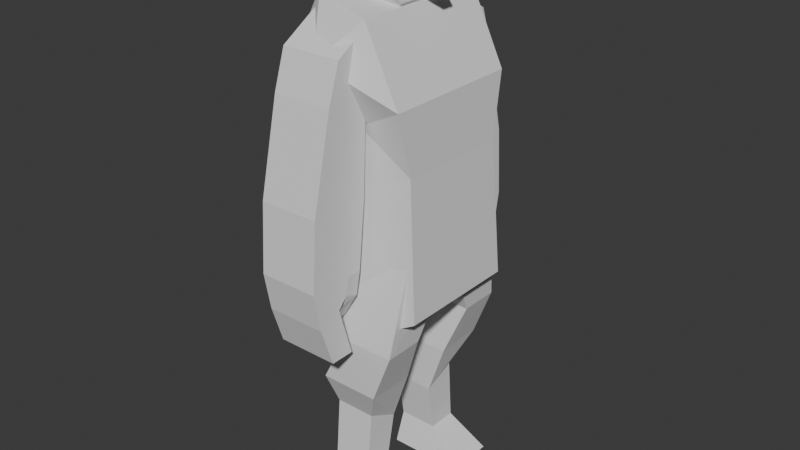 # Source: Beast.blend  (saved by Blender 4.4.32; exported with 4.5.12 LTS)
import bpy
from mathutils import Matrix  # noqa: F401  (used for matrix-valued properties, if any)

bpy.ops.wm.read_factory_settings(use_empty=True)
scene = bpy.context.scene
scene.name = 'Scene'

# ---- collections
col_collection = bpy.data.collections.new('Collection'); scene.collection.children.link(col_collection)

# ---- world
world_world = bpy.data.worlds.new('World'); scene.world = world_world
world_world.use_nodes = True; world_world.node_tree.nodes.clear()
_N = world_world.node_tree.nodes; _L = world_world.node_tree.links
n0 = _N.new('ShaderNodeOutputWorld'); n0.name = 'World Output'; n0.location = (300, 300)
n1 = _N.new('ShaderNodeBackground'); n1.name = 'Background'; n1.location = (10, 300)
n1.inputs[0].default_value = (0.05088, 0.05088, 0.05088, 1.0)
_L.new(n1.outputs[0], n0.inputs[0])
n0.is_active_output = True
world_world.color = (0.05088, 0.05088, 0.05088)
world_world.sun_shadow_jitter_overblur = 0.0

# ---- meshes
me_cube_002 = bpy.data.meshes.new('Cube.002')
me_cube_002.from_pydata([(-0.1918, -0.5102, -0.749), (-0.1975, -0.3571, 0.6523), (-0.1918, 0.5102, -0.749), (-0.1975, 0.3571, 0.6523), (0.5501, -0.4266, -0.3365), (0.4735, -0.4823, 1.0), (0.5501, 0.4266, -0.3365), (0.4735, 0.4823, 1.0), (-0.2674, -0.442, 0.2858), (-0.2674, 0.442, 0.2858), (0.4915, 0.3958, 0.5882), (0.4915, -0.3958, 0.5882), (0.2408, -0.4823, 1.478), (0.2408, 0.4823, 1.478), (-0.3812, -0.3571, 1.197), (-0.3812, 0.3571, 1.197), (-0.1975, -0.3571, 1.558), (-0.1975, 0.3571, 1.558), (0.3571, 0.4823, 1.239), (0.3571, -0.4823, 1.239), (0.01427, 0.6782, 1.239), (0.01427, -0.6476, 1.239), (0.02164, 0.4197, 1.518), (0.02164, -0.4197, 1.518), (0.1791, 0.4684, -0.5427), (0.138, 0.4197, 0.8262), (0.1791, -0.4684, -0.5427), (0.138, -0.4197, 0.8262), (0.112, -0.4189, 0.437), (0.112, 0.4189, 0.437)], [], [(8, 1, 3, 9), (29, 25, 7, 10), (10, 7, 5, 11), (28, 27, 1, 8), (24, 6, 4, 26), (25, 3, 1, 27), (26, 28, 8, 0), (6, 10, 11, 4), (24, 29, 10, 6), (0, 8, 9, 2), (18, 19, 12, 13), (1, 3, 15, 14), (14, 15, 17, 16), (7, 5, 19, 18), (22, 23, 16, 17), (13, 12, 23, 22), (13, 22, 20, 18), (17, 15, 20, 22), (12, 19, 21, 23), (16, 23, 21, 14), (2, 9, 29, 24), (4, 11, 28, 26), (7, 25, 27, 5), (2, 24, 26, 0), (11, 5, 27, 28), (9, 3, 25, 29), (5, 27, 21, 19), (21, 27, 1, 14), (20, 25, 7, 18), (3, 25, 20, 15)])
_uv = me_cube_002.uv_layers.new(name='UVMap')
_uv.uv.foreach_set('vector', [0.5663, 0.0, 0.625, 0.0, 0.625, 0.25, 0.5663, 0.25, 0.5663, 0.375, 0.625, 0.375, 0.625, 0.5, 0.5663, 0.5, 0.5663, 0.5, 0.625, 0.5, 0.625, 0.75, 0.5663, 0.75, 0.5663, 0.875, 0.625, 0.875, 0.625, 1.0, 0.5663, 1.0, 0.25, 0.5, 0.375, 0.5, 0.375, 0.75, 0.25, 0.75, 0.75, 0.5, 0.875, 0.5, 0.875, 0.75, 0.75, 0.75, 0.375, 0.875, 0.5663, 0.875, 0.5663, 1.0, 0.375, 1.0, 0.375, 0.5, 0.5663, 0.5, 0.5663, 0.75, 0.375, 0.75, 0.375, 0.375, 0.5663, 0.375, 0.5663, 0.5, 0.375, 0.5, 0.375, 0.0, 0.5663, 0.0, 0.5663, 0.25, 0.375, 0.25, 0.625, 0.5, 0.625, 0.75, 0.625, 0.75, 0.625, 0.5, 0.625, 0.0, 0.625, 0.25, 0.625, 0.25, 0.625, 0.0, 0.625, 0.0, 0.625, 0.25, 0.625, 0.25, 0.625, 0.0, 0.625, 0.5, 0.625, 0.75, 0.625, 0.75, 0.625, 0.5, 0.625, 0.375, 0.625, 0.375, 0.625, 0.0, 0.625, 0.25, 0.625, 0.5, 0.625, 0.75, 0.625, 0.375, 0.625, 0.375, 0.625, 0.5, 0.625, 0.375, 0.0, 0.0, 0.625, 0.5, 0.625, 0.25, 0.625, 0.25, 0.0, 0.0, 0.625, 0.375, 0.625, 0.75, 0.625, 0.75, 0.0, 0.0, 0.625, 0.375, 0.625, 0.0, 0.625, 0.375, 0.0, 0.0, 0.625, 0.0, 0.375, 0.25, 0.5663, 0.25, 0.5663, 0.375, 0.375, 0.375, 0.375, 0.75, 0.5663, 0.75, 0.5663, 0.875, 0.375, 0.875, 0.625, 0.5, 0.75, 0.5, 0.75, 0.75, 0.625, 0.75, 0.125, 0.5, 0.25, 0.5, 0.25, 0.75, 0.125, 0.75, 0.5663, 0.75, 0.625, 0.75, 0.625, 0.875, 0.5663, 0.875, 0.5663, 0.25, 0.625, 0.25, 0.625, 0.375, 0.5663, 0.375, 0.0, 0.0, 0.0, 0.0, 0.0, 0.0, 0.0, 0.0, 0.0, 0.0, 0.0, 0.0, 0.0, 0.0, 0.0, 0.0, 0.0, 0.0, 0.0, 0.0, 0.0, 0.0, 0.0, 0.0, 0.0, 0.0, 0.0, 0.0, 0.0, 0.0, 0.0, 0.0])
me_cube_002.use_mirror_y = True
me_cube_002.update()
me_cube_003 = bpy.data.meshes.new('Cube.003')
me_cube_003.from_pydata([(-1.0, -0.7764, -1.0), (-1.0, -1.0, 1.0), (-1.0, 0.6669, -1.0), (-1.0, 0.2593, 0.2302), (1.0, -0.7764, -1.0), (1.0, -1.0, 1.0), (1.0, 0.6669, -1.0), (1.0, 0.2593, 0.2302), (-1.0, 1.354, -4.017), (1.0, 1.354, -4.017), (-1.0, -0.6474, -4.017), (1.0, -0.6474, -4.017), (-1.0, -0.4029, -6.285), (1.0, -0.4029, -6.285), (-1.0, 1.505, -6.285), (1.0, 1.505, -6.285), (-0.3684, -0.4029, -8.003), (0.3684, -0.4029, -8.003), (-0.3684, 0.1068, -8.003), (0.3684, 0.1068, -8.003), (-0.8644, 0.1068, -7.212), (0.8644, 0.1068, -7.212), (-1.0, 0.1894, -6.872), (1.0, 0.1894, -6.872), (-1.0, 0.5087, -7.2), (1.0, 0.5087, -7.2), (-1.025, 0.04369, -8.846), (1.025, 0.04369, -8.846), (-1.025, 0.8531, -8.846), (1.025, 0.8531, -8.846), (-1.0, 1.279, -7.546), (1.0, 1.279, -7.546), (-1.0, 0.551, -6.285), (1.0, 0.551, -6.285), (-1.0, 0.07406, -6.285), (1.0, 0.07406, -6.285), (0.8644, -0.4029, -7.144), (-0.8644, -0.4029, -7.144)], [], [(0, 1, 3, 2), (2, 3, 7, 6), (6, 7, 5, 4), (4, 5, 1, 0), (2, 6, 4, 0), (7, 3, 1, 5), (6, 2, 8, 9), (9, 8, 10, 11), (0, 4, 11, 10), (11, 4, 6, 9), (8, 2, 0, 10), (10, 11, 13, 12), (32, 33, 15, 14), (9, 8, 14, 15), (13, 11, 9, 15, 33, 35), (14, 8, 10, 12, 34, 32), (36, 37, 16, 17), (17, 16, 18, 19), (19, 18, 20, 21), (21, 20, 22, 23), (23, 22, 24, 25), (25, 24, 26, 27), (27, 26, 28, 29), (29, 28, 30, 31), (15, 14, 30, 31), (34, 35, 33, 32), (23, 22, 32, 33), (12, 13, 35, 34), (23, 22, 34, 35), (13, 12, 37, 36), (22, 23, 36, 37), (21, 20, 37, 36), (21, 23, 36), (36, 23, 35, 13), (35, 23, 33), (19, 21, 36, 17), (24, 25, 31, 30), (23, 33, 15, 31, 25), (27, 29, 31, 25), (32, 22, 24, 30, 14), (24, 30, 28, 26), (37, 20, 18, 16), (20, 37, 22), (34, 22, 37, 12), (22, 34, 32)])
_uv = me_cube_003.uv_layers.new(name='UVMap')
_uv.uv.foreach_set('vector', [0.375, 0.0, 0.625, 0.0, 0.625, 0.25, 0.375, 0.25, 0.375, 0.25, 0.625, 0.25, 0.625, 0.5, 0.375, 0.5, 0.375, 0.5, 0.625, 0.5, 0.625, 0.75, 0.375, 0.75, 0.375, 0.75, 0.625, 0.75, 0.625, 1.0, 0.375, 1.0, 0.125, 0.5, 0.375, 0.5, 0.375, 0.75, 0.125, 0.75, 0.625, 0.5, 0.875, 0.5, 0.875, 0.75, 0.625, 0.75, 0.375, 0.5, 0.375, 0.25, 0.375, 0.25, 0.375, 0.5, 0.375, 0.5, 0.375, 0.25, 0.375, 0.25, 0.375, 0.5, 0.375, 1.0, 0.375, 0.75, 0.375, 0.5, 0.375, 0.25, 0.0, 0.0, 0.0, 0.0, 0.0, 0.0, 0.0, 0.0, 0.0, 0.0, 0.0, 0.0, 0.0, 0.0, 0.0, 0.0, 0.375, 0.25, 0.375, 0.5, 0.375, 0.5, 0.375, 0.25, 0.375, 0.25, 0.375, 0.5, 0.375, 0.5, 0.375, 0.25, 0.375, 0.5, 0.375, 0.25, 0.375, 0.25, 0.375, 0.5, 0.0, 0.0, 0.0, 0.0, 0.0, 0.0, 0.0, 0.0, 0.0, 0.0, 0.0, 0.0, 0.0, 0.0, 0.0, 0.0, 0.0, 0.0, 0.0, 0.0, 0.0, 0.0, 0.0, 0.0, 0.375, 0.5, 0.375, 0.25, 0.375, 0.25, 0.375, 0.5, 0.375, 0.5, 0.375, 0.25, 0.375, 0.25, 0.375, 0.5, 0.375, 0.5, 0.375, 0.25, 0.375, 0.25, 0.375, 0.5, 0.375, 0.5, 0.375, 0.25, 0.375, 0.25, 0.375, 0.5, 0.375, 0.5, 0.375, 0.25, 0.375, 0.25, 0.375, 0.5, 0.375, 0.5, 0.375, 0.25, 0.375, 0.25, 0.375, 0.5, 0.375, 0.5, 0.375, 0.25, 0.375, 0.25, 0.375, 0.5, 0.375, 0.5, 0.375, 0.25, 0.375, 0.25, 0.375, 0.5, 0.375, 0.5, 0.375, 0.25, 0.375, 0.25, 0.375, 0.5, 0.375, 0.25, 0.375, 0.5, 0.375, 0.5, 0.375, 0.25, 0.375, 0.5, 0.375, 0.25, 0.375, 0.25, 0.375, 0.5, 0.375, 0.25, 0.375, 0.5, 0.375, 0.5, 0.375, 0.25, 0.375, 0.5, 0.375, 0.25, 0.375, 0.25, 0.375, 0.5, 0.375, 0.5, 0.375, 0.25, 0.375, 0.25, 0.375, 0.5, 0.375, 0.25, 0.375, 0.5, 0.375, 0.5, 0.375, 0.25, 0.375, 0.5, 0.375, 0.25, 0.375, 0.25, 0.375, 0.5, 0.375, 0.5, 0.375, 0.5, 0.375, 0.5, 0.0, 0.0, 0.0, 0.0, 0.0, 0.0, 0.0, 0.0, 0.0, 0.0, 0.0, 0.0, 0.0, 0.0, 0.0, 0.0, 0.0, 0.0, 0.0, 0.0, 0.0, 0.0, 0.375, 0.25, 0.375, 0.5, 0.375, 0.5, 0.375, 0.25, 0.0, 0.0, 0.0, 0.0, 0.0, 0.0, 0.0, 0.0, 0.0, 0.0, 0.0, 0.0, 0.0, 0.0, 0.0, 0.0, 0.0, 0.0, 0.0, 0.0, 0.0, 0.0, 0.0, 0.0, 0.0, 0.0, 0.0, 0.0, 0.0, 0.0, 0.0, 0.0, 0.0, 0.0, 0.0, 0.0, 0.375, 0.25, 0.375, 0.25, 0.375, 0.25, 0.375, 0.25, 0.0, 0.0, 0.0, 0.0, 0.0, 0.0, 0.0, 0.0, 0.0, 0.0, 0.0, 0.0, 0.0, 0.0, 0.0, 0.0, 0.0, 0.0, 0.0, 0.0])
me_cube_003.use_mirror_x = True
me_cube_003.update()
me_cube_004 = bpy.data.meshes.new('Cube.004')
me_cube_004.from_pydata([(-1.334, -1.0, -1.0), (-1.226, -1.0, 1.0), (-1.334, 1.0, -1.0), (-1.226, 1.0, 1.0), (1.0, -1.0, -1.0), (1.131, -1.689, 0.09248), (1.0, 1.0, -1.0), (1.131, 1.689, 0.09248), (-0.8574, -0.8405, 1.733), (-0.8574, 0.8405, 1.733), (0.08006, -0.3268, 2.06), (0.08006, 0.3268, 2.06), (0.8517, -0.8405, 1.8), (0.8517, 0.8405, 1.8), (1.213, -1.0, 1.278), (1.213, 1.0, 1.278), (-1.536, -1.689, 0.0), (-1.536, 1.689, 0.0), (1.254, 1.32, -0.4538), (1.254, -1.32, -0.4538)], [], [(16, 1, 3, 17), (7, 17, 3), (18, 7, 5, 19), (2, 6, 4, 0), (12, 1, 14), (8, 1, 12), (3, 1, 8, 9), (9, 11, 10, 8), (10, 12, 8), (11, 13, 12, 10), (11, 9, 13), (4, 19, 16, 0), (6, 18, 19, 4), (2, 17, 18, 6), (0, 16, 17, 2), (7, 3, 15), (9, 13, 3), (13, 15, 3), (14, 15, 13, 12), (7, 15, 14, 5), (16, 5, 1), (5, 14, 1), (19, 5, 16), (18, 17, 7)])
_uv = me_cube_004.uv_layers.new(name='UVMap')
_uv.uv.foreach_set('vector', [0.5, 0.0, 0.625, 0.0, 0.625, 0.25, 0.5, 0.25, 0.625, 0.5, 0.5, 0.25, 0.625, 0.25, 0.5, 0.5, 0.625, 0.5, 0.625, 0.75, 0.5, 0.75, 0.125, 0.5, 0.375, 0.5, 0.375, 0.75, 0.125, 0.75, 0.0, 0.0, 0.625, 0.0, 0.0, 0.0, 0.0, 0.0, 0.625, 0.0, 0.0, 0.0, 0.0, 0.0, 0.625, 0.0, 0.0, 0.0, 0.0, 0.0, 0.0, 0.0, 0.0, 0.0, 0.0, 0.0, 0.0, 0.0, 0.0, 0.0, 0.0, 0.0, 0.0, 0.0, 0.0, 0.0, 0.0, 0.0, 0.0, 0.0, 0.0, 0.0, 0.0, 0.0, 0.0, 0.0, 0.0, 0.0, 0.375, 0.75, 0.5, 0.75, 0.5, 1.0, 0.375, 1.0, 0.375, 0.5, 0.5, 0.5, 0.5, 0.75, 0.375, 0.75, 0.375, 0.25, 0.5, 0.25, 0.5, 0.5, 0.375, 0.5, 0.375, 0.0, 0.5, 0.0, 0.5, 0.25, 0.375, 0.25, 0.625, 0.5, 0.625, 0.25, 0.0, 0.0, 0.0, 0.0, 0.0, 0.0, 0.0, 0.0, 0.0, 0.0, 0.0, 0.0, 0.625, 0.25, 0.0, 0.0, 0.0, 0.0, 0.0, 0.0, 0.0, 0.0, 0.625, 0.5, 0.0, 0.0, 0.0, 0.0, 0.625, 0.75, 0.5, 0.0, 0.0, 0.0, 0.625, 0.0, 0.625, 0.75, 0.0, 0.0, 0.625, 0.0, 0.5, 0.75, 0.0, 0.0, 0.5, 1.0, 0.5, 0.5, 0.5, 0.25, 0.625, 0.5])
me_cube_004.use_mirror_y = True
me_cube_004.update()
me_cube_005 = bpy.data.meshes.new('Cube.005')
me_cube_005.from_pydata([(-1.0, -1.0, -0.0576), (-1.0, -1.0, 1.0), (-1.0, 1.0, -0.0576), (-1.0, 1.0, 1.0), (1.0, -1.0, 0.1477), (1.914, -0.5302, 0.05238), (1.0, 1.0, 0.1477), (1.914, 0.5302, 0.05238), (-1.0, -0.04105, 2.541), (1.0, -0.04105, 1.599)], [], [(0, 1, 3, 2), (2, 3, 7, 6), (6, 7, 5, 4), (4, 5, 1, 0), (2, 6, 4, 0), (7, 3, 1, 5), (3, 7, 9, 8), (8, 9, 5, 1), (9, 7, 5)])
_uv = me_cube_005.uv_layers.new(name='UVMap')
_uv.uv.foreach_set('vector', [0.375, 0.0, 0.625, 0.0, 0.625, 0.25, 0.375, 0.25, 0.375, 0.25, 0.625, 0.25, 0.625, 0.5, 0.375, 0.5, 0.375, 0.5, 0.625, 0.5, 0.625, 0.75, 0.375, 0.75, 0.375, 0.75, 0.625, 0.75, 0.625, 1.0, 0.375, 1.0, 0.125, 0.5, 0.375, 0.5, 0.375, 0.75, 0.125, 0.75, 0.625, 0.5, 0.875, 0.5, 0.875, 0.75, 0.625, 0.75, 0.625, 0.25, 0.625, 0.5, 0.625, 0.5, 0.625, 0.25, 0.625, 0.25, 0.625, 0.5, 0.625, 0.75, 0.625, 1.0, 0.0, 0.0, 0.0, 0.0, 0.0, 0.0])
me_cube_005.use_mirror_y = True
me_cube_005.update()
me_cube_006 = bpy.data.meshes.new('Cube.006')
me_cube_006.from_pydata([(0.1215, -0.04825, -1.0), (-1.0, -1.0, 1.0), (0.1215, 1.0, -1.0), (-1.0, 0.5688, 1.505), (1.509, -0.04825, -1.0), (1.745, -1.0, 1.0), (1.509, 1.0, -1.0), (1.745, 0.5688, 1.505), (-0.5521, 1.0, -2.327), (-0.5521, -0.2847, -2.343), (1.0, 1.0, -2.327), (1.0, -0.2847, -2.343), (-0.5092, 0.7229, -5.085), (-0.5092, -0.04141, -5.085), (0.5235, 0.7229, -5.085), (0.5235, -0.04141, -5.085), (-0.5532, 1.0, -5.923), (-0.5532, -0.2847, -5.923), (1.467, 1.0, -5.923), (1.467, -0.2847, -5.923), (0.5468, 0.5679, -3.279), (-0.5115, 0.5679, -3.279), (0.5468, -0.2847, -3.714), (-0.5115, -0.2847, -3.714), (0.1215, -1.955, -1.0), (-1.0, -1.003, 1.0), (0.1215, -3.003, -1.0), (-1.0, -2.572, 1.505), (1.509, -1.955, -1.0), (1.745, -1.003, 1.0), (1.509, -3.003, -1.0), (1.745, -2.572, 1.505), (-0.5521, -3.003, -2.327), (-0.5521, -1.719, -2.343), (1.0, -3.003, -2.327), (1.0, -1.719, -2.343), (-0.5092, -2.726, -5.085), (-0.5092, -1.962, -5.085), (0.5235, -2.726, -5.085), (0.5235, -1.962, -5.085), (-0.5532, -3.003, -5.923), (-0.5532, -1.719, -5.923), (1.467, -3.003, -5.923), (1.467, -1.719, -5.923), (0.5468, -2.571, -3.279), (-0.5115, -2.571, -3.279), (0.5468, -1.719, -3.714), (-0.5115, -1.719, -3.714)], [], [(0, 1, 3, 2), (2, 3, 7, 6), (6, 7, 5, 4), (4, 5, 1, 0), (2, 6, 10, 8), (7, 3, 1, 5), (21, 20, 14, 12), (0, 2, 8, 9), (6, 4, 11, 10), (4, 0, 9, 11), (14, 15, 19, 18), (20, 22, 15, 14), (23, 21, 12, 13), (22, 23, 13, 15), (16, 18, 19, 17), (13, 12, 16, 17), (15, 13, 17, 19), (12, 14, 18, 16), (11, 9, 23, 22), (9, 8, 21, 23), (10, 11, 22, 20), (8, 10, 20, 21), (24, 26, 27, 25), (26, 30, 31, 27), (30, 28, 29, 31), (28, 24, 25, 29), (26, 32, 34, 30), (31, 29, 25, 27), (45, 36, 38, 44), (24, 33, 32, 26), (30, 34, 35, 28), (28, 35, 33, 24), (38, 42, 43, 39), (44, 38, 39, 46), (47, 37, 36, 45), (46, 39, 37, 47), (40, 41, 43, 42), (37, 41, 40, 36), (39, 43, 41, 37), (36, 40, 42, 38), (35, 46, 47, 33), (33, 47, 45, 32), (34, 44, 46, 35), (32, 45, 44, 34)])
_uv = me_cube_006.uv_layers.new(name='UVMap')
_uv.uv.foreach_set('vector', [0.375, 0.0, 0.625, 0.0, 0.625, 0.25, 0.375, 0.25, 0.375, 0.25, 0.625, 0.25, 0.625, 0.5, 0.375, 0.5, 0.375, 0.5, 0.625, 0.5, 0.625, 0.75, 0.375, 0.75, 0.375, 0.75, 0.625, 0.75, 0.625, 1.0, 0.375, 1.0, 0.375, 0.25, 0.375, 0.5, 0.375, 0.5, 0.375, 0.25, 0.625, 0.5, 0.875, 0.5, 0.875, 0.75, 0.625, 0.75, 0.375, 0.25, 0.375, 0.5, 0.375, 0.5, 0.375, 0.25, 0.375, 0.0, 0.375, 0.25, 0.375, 0.25, 0.375, 0.0, 0.375, 0.5, 0.375, 0.75, 0.375, 0.75, 0.375, 0.5, 0.375, 0.75, 0.375, 1.0, 0.375, 1.0, 0.375, 0.75, 0.375, 0.5, 0.375, 0.75, 0.375, 0.75, 0.375, 0.5, 0.375, 0.5, 0.375, 0.75, 0.375, 0.75, 0.375, 0.5, 0.375, 0.0, 0.375, 0.25, 0.375, 0.25, 0.375, 0.0, 0.375, 0.75, 0.375, 1.0, 0.375, 1.0, 0.375, 0.75, 0.125, 0.5, 0.375, 0.5, 0.375, 0.75, 0.125, 0.75, 0.375, 0.0, 0.375, 0.25, 0.375, 0.25, 0.375, 0.0, 0.375, 0.75, 0.375, 1.0, 0.375, 1.0, 0.375, 0.75, 0.375, 0.25, 0.375, 0.5, 0.375, 0.5, 0.375, 0.25, 0.375, 0.75, 0.375, 1.0, 0.375, 1.0, 0.375, 0.75, 0.375, 0.0, 0.375, 0.25, 0.375, 0.25, 0.375, 0.0, 0.375, 0.5, 0.375, 0.75, 0.375, 0.75, 0.375, 0.5, 0.375, 0.25, 0.375, 0.5, 0.375, 0.5, 0.375, 0.25, 0.375, 0.0, 0.375, 0.25, 0.625, 0.25, 0.625, 0.0, 0.375, 0.25, 0.375, 0.5, 0.625, 0.5, 0.625, 0.25, 0.375, 0.5, 0.375, 0.75, 0.625, 0.75, 0.625, 0.5, 0.375, 0.75, 0.375, 1.0, 0.625, 1.0, 0.625, 0.75, 0.375, 0.25, 0.375, 0.25, 0.375, 0.5, 0.375, 0.5, 0.625, 0.5, 0.625, 0.75, 0.875, 0.75, 0.875, 0.5, 0.375, 0.25, 0.375, 0.25, 0.375, 0.5, 0.375, 0.5, 0.375, 0.0, 0.375, 0.0, 0.375, 0.25, 0.375, 0.25, 0.375, 0.5, 0.375, 0.5, 0.375, 0.75, 0.375, 0.75, 0.375, 0.75, 0.375, 0.75, 0.375, 1.0, 0.375, 1.0, 0.375, 0.5, 0.375, 0.5, 0.375, 0.75, 0.375, 0.75, 0.375, 0.5, 0.375, 0.5, 0.375, 0.75, 0.375, 0.75, 0.375, 0.0, 0.375, 0.0, 0.375, 0.25, 0.375, 0.25, 0.375, 0.75, 0.375, 0.75, 0.375, 1.0, 0.375, 1.0, 0.125, 0.5, 0.125, 0.75, 0.375, 0.75, 0.375, 0.5, 0.375, 0.0, 0.375, 0.0, 0.375, 0.25, 0.375, 0.25, 0.375, 0.75, 0.375, 0.75, 0.375, 1.0, 0.375, 1.0, 0.375, 0.25, 0.375, 0.25, 0.375, 0.5, 0.375, 0.5, 0.375, 0.75, 0.375, 0.75, 0.375, 1.0, 0.375, 1.0, 0.375, 0.0, 0.375, 0.0, 0.375, 0.25, 0.375, 0.25, 0.375, 0.5, 0.375, 0.5, 0.375, 0.75, 0.375, 0.75, 0.375, 0.25, 0.375, 0.25, 0.375, 0.5, 0.375, 0.5])
me_cube_006.use_mirror_y = True
me_cube_006.update()

# ---- objects
ob_torso = bpy.data.objects.new('Torso', me_cube_002)
ob_cube = bpy.data.objects.new('Cube', me_cube_003)
ob_head = bpy.data.objects.new('Head', me_cube_004)
ob_beak = bpy.data.objects.new('Beak', me_cube_005)
ob_legs = bpy.data.objects.new('Legs', me_cube_006)

# ---- transforms, parenting, visibility, modifiers, constraints
ob_torso.location = (0.0, 0.0, 0.0)
ob_torso.use_mesh_mirror_y = True
ob_cube.location = (-0.00166, 0.5983, 1.241)
ob_cube.scale = (0.205, 0.205, 0.205)
ob_cube.use_mesh_mirror_x = True
_m = ob_cube.modifiers.new('Mirror', 'MIRROR')
_m.use_axis = (False, True, False)
_m.mirror_object = ob_torso
ob_head.location = (0.04367, 0.02526, 1.572)
ob_head.scale = (0.1618, 0.1618, 0.1618)
ob_head.use_mesh_mirror_y = True
ob_beak.location = (0.254, 0.02526, 1.572)
ob_beak.scale = (0.08554, 0.08554, 0.08554)
ob_beak.use_mesh_mirror_y = True
ob_legs.location = (0.03858, 0.2683, -0.3213)
ob_legs.scale = (0.2625, 0.2625, 0.2625)
ob_legs.use_mesh_mirror_y = True

# ---- collection membership
col_collection.objects.link(ob_torso)
col_collection.objects.link(ob_cube)
col_collection.objects.link(ob_head)
col_collection.objects.link(ob_beak)
col_collection.objects.link(ob_legs)

# ---- scene / render settings (as saved in the file)
scene.frame_start = 1; scene.frame_end = 250; scene.frame_set(0)
scene.render.engine = 'BLENDER_EEVEE_NEXT'
bpy.context.view_layer.update()

# ---- added for rendering (the .blend has no active camera and no usable light): camera, sun
cam_auto = bpy.data.cameras.new('AutoCamera')
cam_auto.lens = 50.0
cam_auto.sensor_width = 36.0
cam_auto.clip_end = 1000.0
ob_auto_camera = bpy.data.objects.new('AutoCamera', cam_auto)
scene.collection.objects.link(ob_auto_camera)
ob_auto_camera.location = (4.05859, -4.76898, 3.19385)
ob_auto_camera.rotation_euler = (1.09748, -7.21219e-08, 0.694738)
scene.camera = ob_auto_camera
light_auto_sun = bpy.data.lights.new('AutoSun', 'SUN')
light_auto_sun.energy = 3.0
light_auto_sun.angle = 0.0523599
ob_auto_sun = bpy.data.objects.new('AutoSun', light_auto_sun)
scene.collection.objects.link(ob_auto_sun)
ob_auto_sun.rotation_euler = (0.872665, 0.174533, 0.523599)
bpy.context.view_layer.update()
